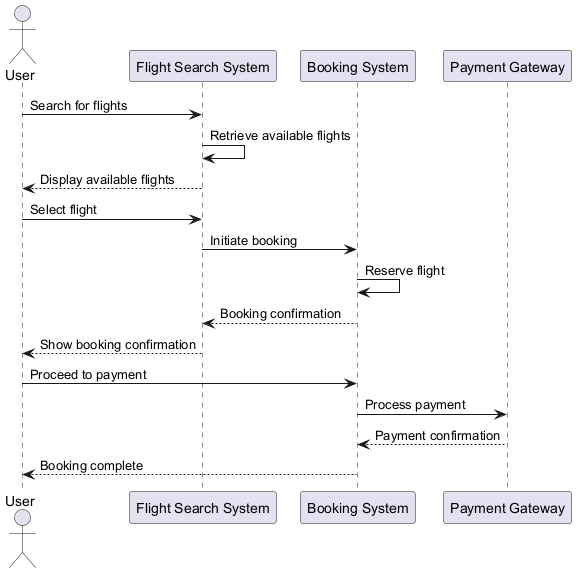

The diagram above was rendered by PlantUML. Its source (embedded in the PNG):
@startuml
actor User
participant "Flight Search System" as FSS
participant "Booking System" as BS
participant "Payment Gateway" as PG

User -> FSS : Search for flights
FSS -> FSS : Retrieve available flights
FSS --> User : Display available flights

User -> FSS : Select flight
FSS -> BS : Initiate booking
BS -> BS : Reserve flight
BS --> FSS : Booking confirmation

FSS --> User : Show booking confirmation

User -> BS : Proceed to payment
BS -> PG : Process payment
PG --> BS : Payment confirmation

BS --> User : Booking complete
@enduml